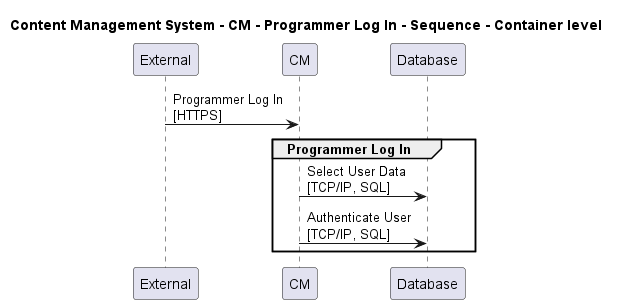

The diagram above was rendered by PlantUML. Its source (embedded in the PNG):
@startuml

title Content Management System - CM - Programmer Log In - Sequence - Container level

participant "External" as C4InterFlow.SoftwareSystems.ExternalSystem
participant "CM" as ContentManagementSystem.SoftwareSystems.CM
participant "Database" as ContentManagementSystem.SoftwareSystems.Database

C4InterFlow.SoftwareSystems.ExternalSystem -> ContentManagementSystem.SoftwareSystems.CM : Programmer Log In\n[HTTPS]
group Programmer Log In
ContentManagementSystem.SoftwareSystems.CM -> ContentManagementSystem.SoftwareSystems.Database : Select User Data\n[TCP/IP, SQL]
ContentManagementSystem.SoftwareSystems.CM -> ContentManagementSystem.SoftwareSystems.Database : Authenticate User\n[TCP/IP, SQL]
end


@enduml